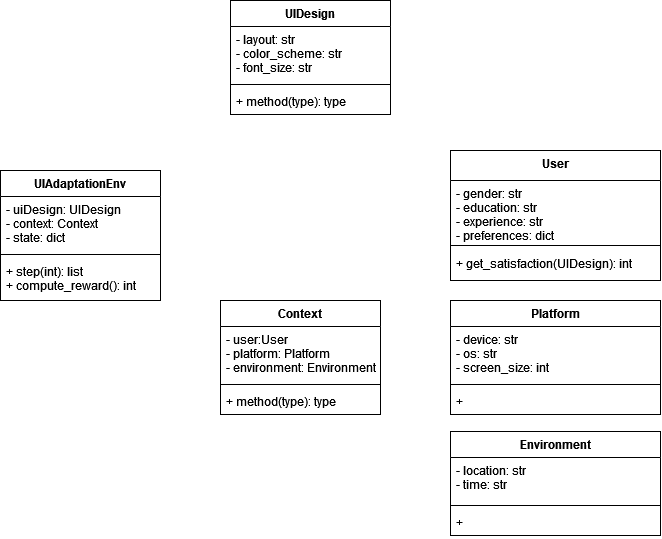

The diagram above was exported from draw.io. Its source (the exported page's mxGraphModel, read from the mxfile embedded in the PNG):
<mxGraphModel dx="875" dy="472" grid="1" gridSize="10" guides="1" tooltips="1" connect="1" arrows="1" fold="1" page="1" pageScale="1" pageWidth="827" pageHeight="1169" math="0" shadow="0">
  <root>
    <mxCell id="0" />
    <mxCell id="1" parent="0" />
    <mxCell id="UBcp3cOhGFYM535VPmxo-1" value="UIAdaptationEnv" style="swimlane;fontStyle=1;align=center;verticalAlign=top;childLayout=stackLayout;horizontal=1;startSize=26;horizontalStack=0;resizeParent=1;resizeParentMax=0;resizeLast=0;collapsible=1;marginBottom=0;" parent="1" vertex="1">
      <mxGeometry x="60" y="210" width="160" height="130" as="geometry" />
    </mxCell>
    <mxCell id="UBcp3cOhGFYM535VPmxo-2" value="- uiDesign: UIDesign&#10;- context: Context&#10;- state: dict&#10;&#10;" style="text;strokeColor=none;fillColor=none;align=left;verticalAlign=top;spacingLeft=4;spacingRight=4;overflow=hidden;rotatable=0;points=[[0,0.5],[1,0.5]];portConstraint=eastwest;" parent="UBcp3cOhGFYM535VPmxo-1" vertex="1">
      <mxGeometry y="26" width="160" height="54" as="geometry" />
    </mxCell>
    <mxCell id="UBcp3cOhGFYM535VPmxo-3" value="" style="line;strokeWidth=1;fillColor=none;align=left;verticalAlign=middle;spacingTop=-1;spacingLeft=3;spacingRight=3;rotatable=0;labelPosition=right;points=[];portConstraint=eastwest;strokeColor=inherit;" parent="UBcp3cOhGFYM535VPmxo-1" vertex="1">
      <mxGeometry y="80" width="160" height="8" as="geometry" />
    </mxCell>
    <mxCell id="UBcp3cOhGFYM535VPmxo-4" value="+ step(int): list&#10;+ compute_reward(): int&#10;" style="text;strokeColor=none;fillColor=none;align=left;verticalAlign=top;spacingLeft=4;spacingRight=4;overflow=hidden;rotatable=0;points=[[0,0.5],[1,0.5]];portConstraint=eastwest;" parent="UBcp3cOhGFYM535VPmxo-1" vertex="1">
      <mxGeometry y="88" width="160" height="42" as="geometry" />
    </mxCell>
    <mxCell id="UBcp3cOhGFYM535VPmxo-5" value="UIDesign" style="swimlane;fontStyle=1;align=center;verticalAlign=top;childLayout=stackLayout;horizontal=1;startSize=26;horizontalStack=0;resizeParent=1;resizeParentMax=0;resizeLast=0;collapsible=1;marginBottom=0;" parent="1" vertex="1">
      <mxGeometry x="290" y="40" width="160" height="114" as="geometry" />
    </mxCell>
    <mxCell id="UBcp3cOhGFYM535VPmxo-6" value="- layout: str&#10;- color_scheme: str&#10;- font_size: str&#10;" style="text;strokeColor=none;fillColor=none;align=left;verticalAlign=top;spacingLeft=4;spacingRight=4;overflow=hidden;rotatable=0;points=[[0,0.5],[1,0.5]];portConstraint=eastwest;" parent="UBcp3cOhGFYM535VPmxo-5" vertex="1">
      <mxGeometry y="26" width="160" height="54" as="geometry" />
    </mxCell>
    <mxCell id="UBcp3cOhGFYM535VPmxo-7" value="" style="line;strokeWidth=1;fillColor=none;align=left;verticalAlign=middle;spacingTop=-1;spacingLeft=3;spacingRight=3;rotatable=0;labelPosition=right;points=[];portConstraint=eastwest;strokeColor=inherit;" parent="UBcp3cOhGFYM535VPmxo-5" vertex="1">
      <mxGeometry y="80" width="160" height="8" as="geometry" />
    </mxCell>
    <mxCell id="UBcp3cOhGFYM535VPmxo-8" value="+ method(type): type" style="text;strokeColor=none;fillColor=none;align=left;verticalAlign=top;spacingLeft=4;spacingRight=4;overflow=hidden;rotatable=0;points=[[0,0.5],[1,0.5]];portConstraint=eastwest;" parent="UBcp3cOhGFYM535VPmxo-5" vertex="1">
      <mxGeometry y="88" width="160" height="26" as="geometry" />
    </mxCell>
    <mxCell id="UBcp3cOhGFYM535VPmxo-9" value="Context" style="swimlane;fontStyle=1;align=center;verticalAlign=top;childLayout=stackLayout;horizontal=1;startSize=26;horizontalStack=0;resizeParent=1;resizeParentMax=0;resizeLast=0;collapsible=1;marginBottom=0;" parent="1" vertex="1">
      <mxGeometry x="280" y="340" width="160" height="114" as="geometry" />
    </mxCell>
    <mxCell id="UBcp3cOhGFYM535VPmxo-10" value="- user:User&#10;- platform: Platform&#10;- environment: Environment&#10;" style="text;strokeColor=none;fillColor=none;align=left;verticalAlign=top;spacingLeft=4;spacingRight=4;overflow=hidden;rotatable=0;points=[[0,0.5],[1,0.5]];portConstraint=eastwest;" parent="UBcp3cOhGFYM535VPmxo-9" vertex="1">
      <mxGeometry y="26" width="160" height="54" as="geometry" />
    </mxCell>
    <mxCell id="UBcp3cOhGFYM535VPmxo-11" value="" style="line;strokeWidth=1;fillColor=none;align=left;verticalAlign=middle;spacingTop=-1;spacingLeft=3;spacingRight=3;rotatable=0;labelPosition=right;points=[];portConstraint=eastwest;strokeColor=inherit;" parent="UBcp3cOhGFYM535VPmxo-9" vertex="1">
      <mxGeometry y="80" width="160" height="8" as="geometry" />
    </mxCell>
    <mxCell id="UBcp3cOhGFYM535VPmxo-12" value="+ method(type): type" style="text;strokeColor=none;fillColor=none;align=left;verticalAlign=top;spacingLeft=4;spacingRight=4;overflow=hidden;rotatable=0;points=[[0,0.5],[1,0.5]];portConstraint=eastwest;" parent="UBcp3cOhGFYM535VPmxo-9" vertex="1">
      <mxGeometry y="88" width="160" height="26" as="geometry" />
    </mxCell>
    <mxCell id="UBcp3cOhGFYM535VPmxo-17" value="Environment" style="swimlane;fontStyle=1;align=center;verticalAlign=top;childLayout=stackLayout;horizontal=1;startSize=26;horizontalStack=0;resizeParent=1;resizeParentMax=0;resizeLast=0;collapsible=1;marginBottom=0;" parent="1" vertex="1">
      <mxGeometry x="510" y="471" width="210" height="104" as="geometry" />
    </mxCell>
    <mxCell id="UBcp3cOhGFYM535VPmxo-18" value="- location: str&#10;- time: str&#10;" style="text;strokeColor=none;fillColor=none;align=left;verticalAlign=top;spacingLeft=4;spacingRight=4;overflow=hidden;rotatable=0;points=[[0,0.5],[1,0.5]];portConstraint=eastwest;" parent="UBcp3cOhGFYM535VPmxo-17" vertex="1">
      <mxGeometry y="26" width="210" height="44" as="geometry" />
    </mxCell>
    <mxCell id="UBcp3cOhGFYM535VPmxo-19" value="" style="line;strokeWidth=1;fillColor=none;align=left;verticalAlign=middle;spacingTop=-1;spacingLeft=3;spacingRight=3;rotatable=0;labelPosition=right;points=[];portConstraint=eastwest;strokeColor=inherit;" parent="UBcp3cOhGFYM535VPmxo-17" vertex="1">
      <mxGeometry y="70" width="210" height="8" as="geometry" />
    </mxCell>
    <mxCell id="UBcp3cOhGFYM535VPmxo-20" value="+&#10;" style="text;strokeColor=none;fillColor=none;align=left;verticalAlign=top;spacingLeft=4;spacingRight=4;overflow=hidden;rotatable=0;points=[[0,0.5],[1,0.5]];portConstraint=eastwest;" parent="UBcp3cOhGFYM535VPmxo-17" vertex="1">
      <mxGeometry y="78" width="210" height="26" as="geometry" />
    </mxCell>
    <mxCell id="UBcp3cOhGFYM535VPmxo-21" value="Platform" style="swimlane;fontStyle=1;align=center;verticalAlign=top;childLayout=stackLayout;horizontal=1;startSize=26;horizontalStack=0;resizeParent=1;resizeParentMax=0;resizeLast=0;collapsible=1;marginBottom=0;" parent="1" vertex="1">
      <mxGeometry x="510" y="340" width="210" height="114" as="geometry" />
    </mxCell>
    <mxCell id="UBcp3cOhGFYM535VPmxo-22" value="- device: str&#10;- os: str&#10;- screen_size: int" style="text;strokeColor=none;fillColor=none;align=left;verticalAlign=top;spacingLeft=4;spacingRight=4;overflow=hidden;rotatable=0;points=[[0,0.5],[1,0.5]];portConstraint=eastwest;" parent="UBcp3cOhGFYM535VPmxo-21" vertex="1">
      <mxGeometry y="26" width="210" height="54" as="geometry" />
    </mxCell>
    <mxCell id="UBcp3cOhGFYM535VPmxo-23" value="" style="line;strokeWidth=1;fillColor=none;align=left;verticalAlign=middle;spacingTop=-1;spacingLeft=3;spacingRight=3;rotatable=0;labelPosition=right;points=[];portConstraint=eastwest;strokeColor=inherit;" parent="UBcp3cOhGFYM535VPmxo-21" vertex="1">
      <mxGeometry y="80" width="210" height="8" as="geometry" />
    </mxCell>
    <mxCell id="UBcp3cOhGFYM535VPmxo-24" value="+ " style="text;strokeColor=none;fillColor=none;align=left;verticalAlign=top;spacingLeft=4;spacingRight=4;overflow=hidden;rotatable=0;points=[[0,0.5],[1,0.5]];portConstraint=eastwest;" parent="UBcp3cOhGFYM535VPmxo-21" vertex="1">
      <mxGeometry y="88" width="210" height="26" as="geometry" />
    </mxCell>
    <mxCell id="UBcp3cOhGFYM535VPmxo-25" value="User" style="swimlane;fontStyle=1;align=center;verticalAlign=top;childLayout=stackLayout;horizontal=1;startSize=30;horizontalStack=0;resizeParent=1;resizeParentMax=0;resizeLast=0;collapsible=1;marginBottom=0;" parent="1" vertex="1">
      <mxGeometry x="510" y="190" width="210" height="130" as="geometry">
        <mxRectangle x="530" y="190" width="70" height="30" as="alternateBounds" />
      </mxGeometry>
    </mxCell>
    <mxCell id="UBcp3cOhGFYM535VPmxo-26" value="- gender: str&#10;- education: str&#10;- experience: str&#10;- preferences: dict&#10;" style="text;strokeColor=none;fillColor=none;align=left;verticalAlign=top;spacingLeft=4;spacingRight=4;overflow=hidden;rotatable=0;points=[[0,0.5],[1,0.5]];portConstraint=eastwest;" parent="UBcp3cOhGFYM535VPmxo-25" vertex="1">
      <mxGeometry y="30" width="210" height="60" as="geometry" />
    </mxCell>
    <mxCell id="UBcp3cOhGFYM535VPmxo-27" value="" style="line;strokeWidth=1;fillColor=none;align=left;verticalAlign=middle;spacingTop=-1;spacingLeft=3;spacingRight=3;rotatable=0;labelPosition=right;points=[];portConstraint=eastwest;strokeColor=inherit;" parent="UBcp3cOhGFYM535VPmxo-25" vertex="1">
      <mxGeometry y="90" width="210" height="10" as="geometry" />
    </mxCell>
    <mxCell id="UBcp3cOhGFYM535VPmxo-28" value="+ get_satisfaction(UIDesign): int" style="text;strokeColor=none;fillColor=none;align=left;verticalAlign=top;spacingLeft=4;spacingRight=4;overflow=hidden;rotatable=0;points=[[0,0.5],[1,0.5]];portConstraint=eastwest;" parent="UBcp3cOhGFYM535VPmxo-25" vertex="1">
      <mxGeometry y="100" width="210" height="30" as="geometry" />
    </mxCell>
  </root>
</mxGraphModel>